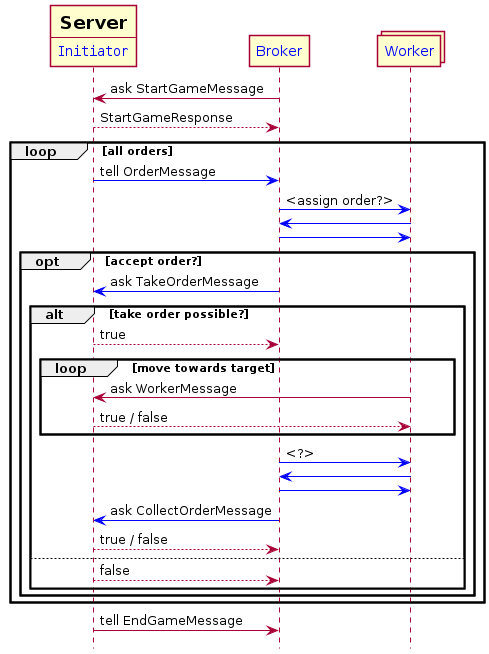

The diagram above was rendered by PlantUML. Its source (embedded in the PNG):
@startuml
hide footbox
skinparam shadowing false


participant S [
    =Server
    ----
    ""<color:#blue>Initiator""
]
participant B as "<color:#blue>Broker"
collections W as "<color:#blue>Worker"


S <-  B: ask StartGameMessage
S --> B: StartGameResponse


loop all orders

    S -[#blue]>  B: tell OrderMessage

    B -[#blue]>  W: <assign order?>
    B <[#blue]-  W
    B -[#blue]>  W

    opt accept order?

        S <[#blue]-  B: ask TakeOrderMessage

        alt take order possible?
            S --> B: true

            loop move towards target
                S <-  W: ask WorkerMessage
                S --> W: true / false
            end

            B -[#blue]>  W: <?>
            B <[#blue]-  W
            B -[#blue]>  W

            B -[#blue]> S: ask CollectOrderMessage
            S --> B: true / false
        else
            S --> B: false
        end
    end
end

S ->  B: tell EndGameMessage

@enduml